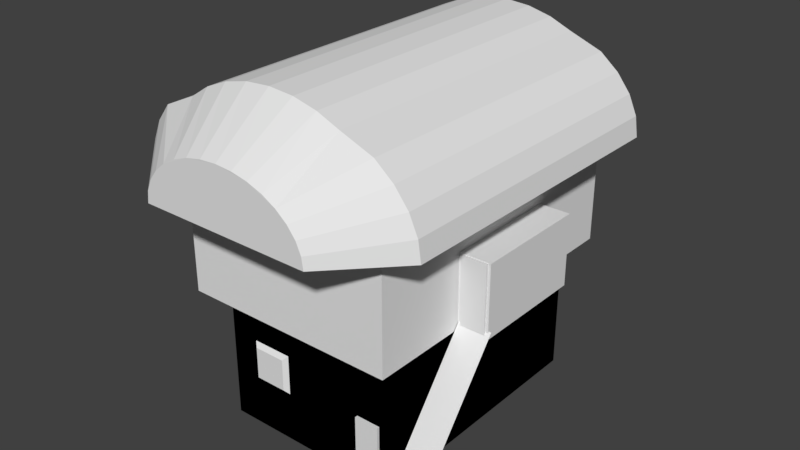 # Source: HouseB.blend  (saved by Blender 2.79.0; exported with 4.5.12 LTS)
import bpy
from mathutils import Matrix  # noqa: F401  (used for matrix-valued properties, if any)

bpy.ops.wm.read_factory_settings(use_empty=True)
scene = bpy.context.scene
scene.name = 'Scene'

# ---- collections
col_collection_1 = bpy.data.collections.new('Collection 1'); scene.collection.children.link(col_collection_1)

# ---- materials (node trees are filled in below, after node groups)
mat_material = bpy.data.materials.new('Material')
mat_material.alpha_threshold = 0.0
mat_material.use_transparent_shadow = False
mat_material.roughness = 0.5
mat_material.line_color = (0.0, 0.0, 0.0, 1.0)

# ---- material node trees

# ---- world
world_world = bpy.data.worlds.new('World'); scene.world = world_world
world_world.color = (0.05088, 0.05088, 0.05088)
world_world.use_sun_shadow = False
world_world.sun_shadow_jitter_overblur = 0.0
world_world.cycles.sampling_method = 'MANUAL'

# ---- meshes
me_plane_001 = bpy.data.meshes.new('Plane.001')
me_plane_001.from_pydata([(-1.0, -1.0, 0.0), (1.0, -1.0, 0.0), (-1.0, 1.0, 0.0), (1.0, 1.0, 0.0), (-1.326, 1.326, -0.2974), (-1.326, -1.326, -0.2974), (1.326, -1.326, -0.2974), (1.326, 1.326, -0.2974)], [], [(0, 2, 3, 1), (5, 6, 7, 4), (1, 3, 7, 6), (2, 0, 5, 4), (3, 2, 4, 7), (0, 1, 6, 5)])
_uv = me_plane_001.uv_layers.new(name='UVMap')
_uv.uv.foreach_set('vector', [0.1298, 0.4042, 0.1298, 0.2566, 0.4252, 0.2566, 0.4252, 0.4042, 0.5392, 0.5605, 0.9308, 0.5605, 0.9308, 0.7562, 0.5392, 0.7563, 0.8827, 0.928, 0.8827, 0.7803, 0.9308, 0.7563, 0.9308, 0.952, 0.5873, 0.7803, 0.5873, 0.928, 0.5392, 0.952, 0.5392, 0.7563, 0.8827, 0.7803, 0.5873, 0.7803, 0.5392, 0.7563, 0.9308, 0.7563, 0.5873, 0.928, 0.8827, 0.928, 0.9308, 0.952, 0.5392, 0.952])
me_plane_001.use_remesh_preserve_volume = False
me_plane_001.use_remesh_preserve_attributes = False
me_plane_001.use_mirror_vertex_groups = False
me_plane_001.update()
me_plane = bpy.data.meshes.new('Plane')
me_plane.from_pydata([(4.776, -0.1183, 10.9), (6.776, -0.1183, 10.9), (4.776, 1.882, 10.9), (6.776, 1.882, 10.9), (4.776, 1.882, 10.63), (4.776, -0.1183, 10.63), (6.776, -0.1183, 10.63), (6.776, 1.882, 10.63), (9.083, 4.189, 4.838), (11.08, 4.189, 4.838), (9.083, 6.189, 4.838), (11.08, 6.189, 4.838), (9.083, 6.189, 4.565), (9.083, 4.189, 4.565), (11.08, 4.189, 4.565), (11.08, 6.189, 4.565)], [], [(0, 2, 3, 1), (5, 6, 7, 4), (1, 3, 7, 6), (2, 0, 5, 4), (3, 2, 4, 7), (0, 1, 6, 5), (8, 10, 11, 9), (13, 14, 15, 12), (9, 11, 15, 14), (10, 8, 13, 12), (11, 10, 12, 15), (8, 9, 14, 13)])
_uv = me_plane.uv_layers.new(name='UVMap')
_uv.uv.foreach_set('vector', [0.8717, 0.8715, 0.6704, 0.8715, 0.6704, 0.7281, 0.8717, 0.7281, 0.6069, 0.6036, 0.8334, 0.6036, 0.8334, 0.7649, 0.6069, 0.7649, 0.8024, 0.9261, 0.8024, 0.7649, 0.8334, 0.7649, 0.8334, 0.9261, 0.7406, 0.9261, 0.7406, 0.7649, 0.7715, 0.7649, 0.7715, 0.9261, 0.8643, 0.7649, 0.8643, 0.9261, 0.8334, 0.9261, 0.8334, 0.7649, 0.8643, 0.6036, 0.8643, 0.7649, 0.8334, 0.7649, 0.8334, 0.6036, 0.6956, 0.9218, 0.6956, 0.7784, 0.8969, 0.7784, 0.8969, 0.9218, 0.526, 0.5575, 0.9941, 0.5575, 0.9941, 0.8908, 0.526, 0.8908, 0.6417, 0.8604, 0.6417, 0.527, 0.7056, 0.527, 0.7056, 0.8604, 0.7056, 0.8604, 0.7056, 0.527, 0.7695, 0.527, 0.7695, 0.8604, 0.6417, 0.527, 0.6417, 0.8604, 0.5778, 0.8604, 0.5778, 0.527, 0.8334, 0.8604, 0.8334, 0.527, 0.8974, 0.527, 0.8974, 0.8604])
me_plane.use_remesh_preserve_volume = False
me_plane.use_remesh_preserve_attributes = False
me_plane.use_mirror_vertex_groups = False
me_plane.update()
me_cube = bpy.data.meshes.new('Cube')
me_cube.from_pydata([(1.0, 1.0, -0.03812), (1.0, -1.0, -0.03812), (-1.0, -1.0, -0.03812), (-1.0, 1.0, -0.03812), (1.0, 1.0, 1.962), (1.0, -1.0, 1.962), (-1.0, -1.0, 1.962), (-1.0, 1.0, 1.962), (1.0, 1.0, -0.03812), (1.0, -1.0, -0.03812), (-1.0, -1.0, -0.03812), (-1.0, 1.0, -0.03812), (1.0, 1.0, 1.962), (1.0, -1.0, 1.962), (-1.0, -1.0, 1.962), (-1.0, 1.0, 1.962), (1.181, 1.181, 1.875), (1.181, -1.181, 1.875), (-1.181, -1.181, 1.875), (-1.181, 1.181, 1.875), (1.181, 1.181, 3.773), (1.181, -1.181, 3.773), (-1.181, -1.181, 3.773), (-1.181, 1.181, 3.773), (1.046, 1.589, 3.541), (1.025, 1.589, 3.72), (0.9645, 1.589, 3.893), (0.8664, 1.589, 4.053), (0.7345, 1.589, 4.192), (0.5739, 1.589, 4.306), (0.3907, 1.59, 4.391), (0.1921, 1.59, 4.443), (-0.01441, 1.591, 4.46), (-0.2208, 1.591, 4.442), (-0.4193, 1.592, 4.389), (-0.602, 1.592, 4.303), (-0.7622, 1.593, 4.188), (-0.8935, 1.594, 4.048), (-0.991, 1.594, 3.888), (-1.051, 1.594, 3.715), (-1.071, 1.595, 3.535), (1.578, 1.169, 3.791), (1.61, 1.169, 3.515), (1.485, 1.169, 4.056), (1.335, 1.169, 4.3), (1.132, 1.169, 4.514), (0.7695, 1.17, 4.689), (0.5264, 1.17, 4.819), (0.2626, 1.171, 4.899), (-0.01158, 1.172, 4.925), (-0.2857, 1.173, 4.897), (-0.5491, 1.174, 4.816), (-0.7918, 1.175, 4.684), (-1.004, 1.176, 4.508), (-1.365, 1.176, 4.293), (-1.514, 1.177, 4.048), (-1.606, 1.178, 3.782), (-1.637, 1.178, 3.506), (1.556, -1.178, 3.779), (1.588, -1.178, 3.503), (1.463, -1.178, 4.044), (1.313, -1.178, 4.288), (1.11, -1.178, 4.502), (0.7505, -1.177, 4.677), (0.5073, -1.177, 4.807), (0.2436, -1.176, 4.887), (-0.03061, -1.175, 4.913), (-0.3047, -1.174, 4.885), (-0.5681, -1.173, 4.804), (-0.8108, -1.172, 4.673), (-1.023, -1.171, 4.496), (-1.387, -1.171, 4.281), (-1.536, -1.17, 4.036), (-1.628, -1.169, 3.771), (-1.659, -1.169, 3.494), (0.8954, -1.614, 3.625), (0.9141, -1.614, 3.463), (0.841, -1.614, 3.781), (0.7527, -1.614, 3.924), (0.6341, -1.614, 4.049), (0.4898, -1.613, 4.152), (0.3251, -1.613, 4.228), (0.1465, -1.613, 4.275), (-0.03913, -1.612, 4.29), (-0.2247, -1.612, 4.274), (-0.4031, -1.611, 4.226), (-0.5674, -1.61, 4.149), (-0.7114, -1.61, 4.046), (-0.8294, -1.609, 3.92), (-0.9171, -1.609, 3.776), (-0.9709, -1.609, 3.62), (-0.9888, -1.608, 3.459), (1.055, -0.4383, 1.9), (1.055, -0.4383, 2.902), (1.055, 0.4537, 1.9), (1.055, 0.4537, 2.902), (1.519, -0.4383, 1.9), (1.519, -0.4383, 2.902), (1.519, 0.4537, 1.9), (1.519, 0.4537, 2.902), (1.19, -1.261, 0.003711), (1.545, -1.261, 0.003711), (1.19, -0.4304, 2.006), (1.545, -0.4304, 2.006)], [], [(0, 3, 2, 1), (4, 5, 6, 7), (0, 1, 5, 4), (1, 2, 6, 5), (2, 3, 7, 6), (4, 7, 3, 0), (8, 9, 10, 11), (12, 15, 14, 13), (8, 12, 13, 9), (9, 13, 14, 10), (10, 14, 15, 11), (12, 8, 11, 15), (16, 17, 18, 19), (20, 23, 22, 21), (16, 20, 21, 17), (17, 21, 22, 18), (18, 22, 23, 19), (20, 16, 19, 23), (24, 25, 26, 27, 28, 29, 30, 31, 32, 33, 34, 35, 36, 37, 38, 39, 40), (50, 49, 66, 67), (28, 27, 44, 45), (36, 35, 52, 53), (29, 28, 45, 46), (37, 36, 53, 54), (30, 29, 46, 47), (38, 37, 54, 55), (31, 30, 47, 48), (39, 38, 55, 56), (32, 31, 48, 49), (25, 24, 42, 41), (40, 39, 56, 57), (33, 32, 49, 50), (26, 25, 41, 43), (24, 40, 57, 42), (34, 33, 50, 51), (27, 26, 43, 44), (35, 34, 51, 52), (70, 69, 86, 87), (43, 41, 58, 60), (42, 57, 74, 59), (51, 50, 67, 68), (44, 43, 60, 61), (52, 51, 68, 69), (45, 44, 61, 62), (53, 52, 69, 70), (46, 45, 62, 63), (54, 53, 70, 71), (47, 46, 63, 64), (55, 54, 71, 72), (48, 47, 64, 65), (56, 55, 72, 73), (49, 48, 65, 66), (41, 42, 59, 58), (57, 56, 73, 74), (76, 91, 90, 89, 88, 87, 86, 85, 84, 83, 82, 81, 80, 79, 78, 77, 75), (63, 62, 79, 80), (71, 70, 87, 88), (64, 63, 80, 81), (72, 71, 88, 89), (65, 64, 81, 82), (73, 72, 89, 90), (66, 65, 82, 83), (58, 59, 76, 75), (74, 73, 90, 91), (67, 66, 83, 84), (60, 58, 75, 77), (59, 74, 91, 76), (68, 67, 84, 85), (61, 60, 77, 78), (69, 68, 85, 86), (62, 61, 78, 79), (92, 93, 95, 94), (94, 95, 99, 98), (98, 99, 97, 96), (96, 97, 93, 92), (94, 98, 96, 92), (99, 95, 93, 97), (100, 101, 103, 102)])
_uv = me_cube.uv_layers.new(name='UVMap')
_uv.uv.foreach_set('vector', [0.6511, 0.6906, 0.6512, 0.8607, 0.4766, 0.8607, 0.4766, 0.6906, 0.1746, 0.8478, 0.0, 0.8478, 4.163e-08, 0.6778, 0.1746, 0.6778, 0.9986, 0.83, 0.9986, 1.0, 0.8258, 0.9999, 0.8258, 0.8298, 0.8258, 0.4897, 0.8258, 0.6597, 0.6512, 0.6597, 0.6512, 0.4897, 0.9991, 7.393e-05, 0.9991, 0.1701, 0.8262, 0.17, 0.8262, 0.0, 0.7779, 0.3837, 0.7779, 0.2136, 0.9521, 0.2136, 0.9521, 0.3837, 0.6512, 0.6597, 0.8258, 0.6597, 0.8258, 0.8298, 0.6512, 0.8298, 0.2809, 0.8606, 0.2809, 0.6905, 0.4554, 0.6905, 0.4554, 0.8606, 0.2882, 0.7699, 0.3231, 0.77, 0.3231, 0.8043, 0.2882, 0.8043, 0.2211, 0.6549, 0.3953, 0.6549, 0.3953, 0.825, 0.2211, 0.825, 0.2878, 0.8387, 0.2529, 0.8387, 0.2529, 0.8043, 0.2878, 0.8043, 0.253, 0.6367, 0.2883, 0.6367, 0.2883, 0.671, 0.253, 0.671, 0.2809, 0.2136, 0.4871, 0.2136, 0.4871, 0.4145, 0.2809, 0.4145, 0.2062, 0.276, 0.2062, 0.4769, 5.204e-08, 0.4769, 0.0, 0.276, 0.2198, 0.7356, 0.2529, 0.7356, 0.2529, 0.7762, 0.2198, 0.7762, 0.1214, 0.733, 0.1548, 0.733, 0.1548, 0.7736, 0.1214, 0.7736, 0.2785, 0.7204, 0.2454, 0.7204, 0.2454, 0.6798, 0.2785, 0.6798, 0.2195, 0.6367, 0.253, 0.6367, 0.253, 0.6772, 0.2195, 0.6772, 0.7917, 0.9371, 0.7848, 0.9363, 0.7783, 0.9341, 0.7722, 0.9305, 0.7669, 0.9256, 0.7626, 0.9197, 0.7593, 0.9129, 0.7574, 0.9055, 0.7567, 0.8979, 0.7574, 0.8902, 0.7593, 0.8829, 0.7626, 0.8761, 0.7669, 0.8702, 0.7722, 0.8653, 0.7783, 0.8617, 0.7848, 0.8594, 0.7917, 0.8587, 0.8294, 0.6979, 0.8294, 0.708, 0.7402, 0.7076, 0.7402, 0.6975, 0.7669, 0.9256, 0.7722, 0.9305, 0.7639, 0.9478, 0.7558, 0.9404, 0.7669, 0.8702, 0.7626, 0.8761, 0.7491, 0.8691, 0.7558, 0.8612, 0.7626, 0.9197, 0.7669, 0.9256, 0.7558, 0.9404, 0.7491, 0.9269, 0.7722, 0.8653, 0.7669, 0.8702, 0.7558, 0.8612, 0.7639, 0.8479, 0.7593, 0.9129, 0.7626, 0.9197, 0.7491, 0.9269, 0.7441, 0.9179, 0.7783, 0.8617, 0.7722, 0.8653, 0.7639, 0.8479, 0.7732, 0.8423, 0.7574, 0.9055, 0.7593, 0.9129, 0.7441, 0.9179, 0.7411, 0.9082, 0.7848, 0.8594, 0.7783, 0.8617, 0.7732, 0.8423, 0.7833, 0.8389, 0.7567, 0.8979, 0.7574, 0.9055, 0.7411, 0.9082, 0.7401, 0.898, 0.7848, 0.9363, 0.7917, 0.9371, 0.7937, 0.9579, 0.7833, 0.9568, 0.7917, 0.8587, 0.7848, 0.8594, 0.7833, 0.8389, 0.7937, 0.8377, 0.7574, 0.8902, 0.7567, 0.8979, 0.7401, 0.898, 0.7411, 0.8879, 0.7783, 0.9341, 0.7848, 0.9363, 0.7833, 0.9568, 0.7732, 0.9534, 0.6178, 0.7564, 0.6183, 0.6781, 0.6344, 0.6572, 0.6335, 0.7775, 0.7593, 0.8829, 0.7574, 0.8902, 0.7411, 0.8879, 0.7442, 0.8781, 0.7722, 0.9305, 0.7783, 0.9341, 0.7732, 0.9534, 0.7639, 0.9478, 0.7626, 0.8761, 0.7593, 0.8829, 0.7442, 0.8781, 0.7491, 0.8691, 0.8456, 0.8469, 0.839, 0.839, 0.8589, 0.83, 0.8628, 0.8353, 0.7089, 0.865, 0.7194, 0.865, 0.7194, 0.9519, 0.7089, 0.9519, 0.6335, 0.7775, 0.6344, 0.6572, 0.7236, 0.6572, 0.7227, 0.7775, 0.8294, 0.6881, 0.8294, 0.6979, 0.7402, 0.6975, 0.7401, 0.6877, 0.6989, 0.8649, 0.7089, 0.865, 0.7089, 0.9519, 0.6989, 0.9518, 0.8294, 0.6791, 0.8294, 0.6881, 0.7401, 0.6877, 0.7401, 0.6787, 0.6897, 0.8649, 0.6989, 0.8649, 0.6989, 0.9518, 0.6897, 0.9518, 0.8293, 0.6712, 0.8294, 0.6791, 0.7401, 0.6787, 0.7401, 0.6708, 0.8294, 0.7369, 0.8294, 0.7503, 0.7402, 0.7498, 0.7401, 0.7365, 0.8293, 0.6578, 0.8293, 0.6712, 0.7401, 0.6708, 0.7401, 0.6572, 0.8294, 0.7279, 0.8294, 0.7369, 0.7401, 0.7365, 0.7402, 0.7275, 0.7176, 0.8644, 0.7076, 0.8645, 0.7076, 0.7776, 0.7176, 0.7775, 0.8294, 0.7182, 0.8294, 0.7279, 0.7402, 0.7275, 0.7402, 0.7178, 0.7281, 0.8644, 0.7176, 0.8644, 0.7176, 0.7775, 0.7281, 0.7775, 0.8294, 0.708, 0.8294, 0.7182, 0.7402, 0.7178, 0.7402, 0.7076, 0.7194, 0.865, 0.7299, 0.865, 0.7299, 0.9519, 0.7194, 0.9519, 0.7386, 0.8643, 0.7281, 0.8644, 0.7281, 0.7775, 0.7386, 0.7775, 0.8851, 0.7752, 0.8851, 0.8457, 0.8789, 0.845, 0.873, 0.843, 0.8676, 0.8397, 0.8628, 0.8353, 0.8589, 0.83, 0.856, 0.8239, 0.8542, 0.8173, 0.8536, 0.8104, 0.8542, 0.8036, 0.856, 0.797, 0.8589, 0.7909, 0.8628, 0.7855, 0.8676, 0.7812, 0.873, 0.7779, 0.8789, 0.7759, 0.8389, 0.7812, 0.8456, 0.7679, 0.8628, 0.7855, 0.8589, 0.7909, 0.8538, 0.8603, 0.8456, 0.8469, 0.8628, 0.8353, 0.8676, 0.8397, 0.834, 0.7902, 0.8389, 0.7812, 0.8589, 0.7909, 0.856, 0.797, 0.8631, 0.8659, 0.8538, 0.8603, 0.8676, 0.8397, 0.873, 0.843, 0.8309, 0.7999, 0.834, 0.7902, 0.856, 0.797, 0.8542, 0.8036, 0.8732, 0.8693, 0.8631, 0.8659, 0.873, 0.843, 0.8789, 0.845, 0.8299, 0.8101, 0.8309, 0.7999, 0.8542, 0.8036, 0.8536, 0.8104, 0.8732, 0.7514, 0.8837, 0.7503, 0.8851, 0.7752, 0.8789, 0.7759, 0.8837, 0.8705, 0.8732, 0.8693, 0.8789, 0.845, 0.8851, 0.8457, 0.8309, 0.8202, 0.8299, 0.8101, 0.8536, 0.8104, 0.8542, 0.8173, 0.8631, 0.7548, 0.8732, 0.7514, 0.8789, 0.7759, 0.873, 0.7779, 0.7227, 0.7775, 0.7236, 0.6572, 0.7401, 0.6822, 0.7396, 0.7526, 0.834, 0.83, 0.8309, 0.8202, 0.8542, 0.8173, 0.856, 0.8239, 0.8538, 0.7604, 0.8631, 0.7548, 0.873, 0.7779, 0.8676, 0.7812, 0.839, 0.839, 0.834, 0.83, 0.856, 0.8239, 0.8589, 0.83, 0.8456, 0.7679, 0.8538, 0.7604, 0.8676, 0.7812, 0.8628, 0.7855, 0.482, 0.4989, 0.482, 0.5832, 0.4041, 0.5833, 0.4041, 0.4989, 0.2169, 0.6943, 0.2169, 0.6771, 0.2251, 0.6771, 0.2251, 0.6943, 0.2187, 0.7204, 0.2187, 0.7375, 0.203, 0.7375, 0.203, 0.7204, 0.257, 0.6541, 0.257, 0.7391, 0.2164, 0.7391, 0.2164, 0.6541, 0.2266, 0.7525, 0.186, 0.7525, 0.186, 0.6767, 0.2266, 0.6767, 0.2785, 0.7142, 0.2867, 0.7142, 0.2867, 0.7295, 0.2785, 0.7295, 0.7735, 0.8292, 0.7425, 0.8293, 0.7425, 0.6548, 0.7735, 0.6548])
me_cube.materials.append(mat_material)
me_cube.use_remesh_preserve_volume = False
me_cube.use_remesh_preserve_attributes = False
me_cube.use_mirror_vertex_groups = False
me_cube.update()

# ---- objects
ob_window = bpy.data.objects.new('Window', me_plane_001)
ob_door = bpy.data.objects.new('Door', me_plane)
ob_cube = bpy.data.objects.new('Cube', me_cube)

# ---- transforms, parenting, visibility, modifiers, constraints
ob_window.location = (-0.2201, -0.6967, 0.3506)
ob_window.rotation_euler = (1.571, -0.0, 0.0)
ob_window.scale = (0.08278, 0.08278, 0.08278)
ob_window.lineart.crease_threshold = 0.0
ob_door.location = (0.0, 0.0, 0.0)
ob_door.rotation_euler = (1.571, -0.0, 0.0)
ob_door.scale = (0.06344, 0.1725, 0.06344)
ob_door.lineart.crease_threshold = 0.0
ob_cube.location = (0.0, 0.0, 0.0)
ob_cube.scale = (0.472, 0.6769, 0.3688)
ob_cube.lock_rotations_4d = False
ob_cube.empty_display_type = 'ARROWS'
ob_cube.lineart.crease_threshold = 0.0

# ---- collection membership
col_collection_1.objects.link(ob_window)
col_collection_1.objects.link(ob_door)
col_collection_1.objects.link(ob_cube)

# ---- scene / render settings (as saved in the file)
scene.frame_start = 1; scene.frame_end = 250; scene.frame_set(1)
scene.render.engine = 'BLENDER_EEVEE_NEXT'
scene.render.resolution_percentage = 50
scene.render.dither_intensity = 0.0
scene.cycles.use_denoising = False
scene.cycles.samples = 128
scene.cycles.sampling_pattern = 'TABULATED_SOBOL'
scene.cycles.use_adaptive_sampling = False
scene.cycles.use_light_tree = False
scene.cycles.blur_glossy = 0.0
scene.cycles.sample_clamp_indirect = 0.0
scene.view_settings.view_transform = 'Standard'
bpy.context.view_layer.update()

# ---- added for rendering (the .blend has no active camera and no usable light): camera, sun
cam_auto = bpy.data.cameras.new('AutoCamera')
cam_auto.lens = 50.0
cam_auto.sensor_width = 36.0
cam_auto.clip_end = 1000.0
ob_auto_camera = bpy.data.objects.new('AutoCamera', cam_auto)
scene.collection.objects.link(ob_auto_camera)
ob_auto_camera.location = (2.98235, -3.59907, 3.29298)
ob_auto_camera.rotation_euler = (1.09748, -7.21219e-08, 0.694738)
scene.camera = ob_auto_camera
light_auto_sun = bpy.data.lights.new('AutoSun', 'SUN')
light_auto_sun.energy = 3.0
light_auto_sun.angle = 0.0523599
ob_auto_sun = bpy.data.objects.new('AutoSun', light_auto_sun)
scene.collection.objects.link(ob_auto_sun)
ob_auto_sun.rotation_euler = (0.872665, 0.174533, 0.523599)
bpy.context.view_layer.update()

